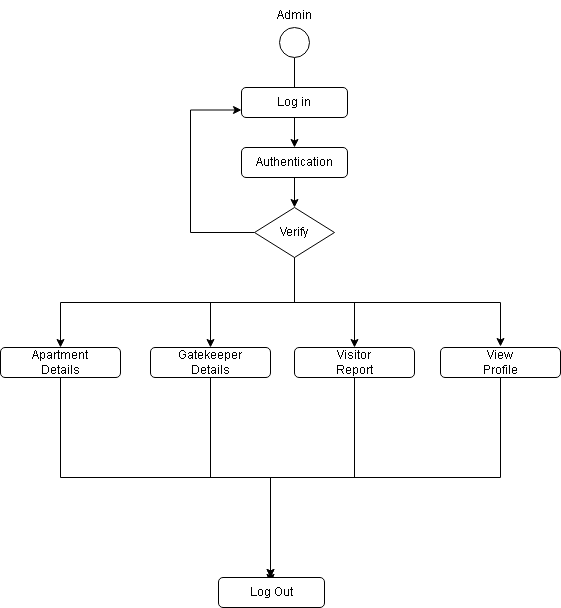

The diagram above was exported from draw.io. Its source (the exported page's mxGraphModel, read from the mxfile embedded in the PNG):
<mxGraphModel dx="1195" dy="642" grid="1" gridSize="10" guides="1" tooltips="1" connect="1" arrows="1" fold="1" page="1" pageScale="1" pageWidth="827" pageHeight="1169" math="0" shadow="0">
  <root>
    <mxCell id="0" />
    <mxCell id="1" parent="0" />
    <mxCell id="qVQk4zaBZRnmMJg3SI7V-23" value="" style="edgeStyle=orthogonalEdgeStyle;rounded=0;orthogonalLoop=1;jettySize=auto;html=1;" edge="1" parent="1" source="qVQk4zaBZRnmMJg3SI7V-1" target="qVQk4zaBZRnmMJg3SI7V-4">
      <mxGeometry relative="1" as="geometry" />
    </mxCell>
    <mxCell id="qVQk4zaBZRnmMJg3SI7V-1" value="" style="ellipse;whiteSpace=wrap;html=1;aspect=fixed;" vertex="1" parent="1">
      <mxGeometry x="399" y="80" width="30" height="30" as="geometry" />
    </mxCell>
    <mxCell id="qVQk4zaBZRnmMJg3SI7V-3" value="Log in" style="rounded=1;whiteSpace=wrap;html=1;strokeWidth=1;perimeterSpacing=0;shadow=0;glass=0;" vertex="1" parent="1">
      <mxGeometry x="361" y="140" width="106" height="30" as="geometry" />
    </mxCell>
    <mxCell id="qVQk4zaBZRnmMJg3SI7V-24" value="" style="edgeStyle=orthogonalEdgeStyle;rounded=0;orthogonalLoop=1;jettySize=auto;html=1;" edge="1" parent="1" source="qVQk4zaBZRnmMJg3SI7V-4" target="qVQk4zaBZRnmMJg3SI7V-6">
      <mxGeometry relative="1" as="geometry" />
    </mxCell>
    <mxCell id="qVQk4zaBZRnmMJg3SI7V-4" value="Authentication" style="rounded=1;whiteSpace=wrap;html=1;" vertex="1" parent="1">
      <mxGeometry x="361" y="200" width="106" height="30" as="geometry" />
    </mxCell>
    <mxCell id="qVQk4zaBZRnmMJg3SI7V-12" style="edgeStyle=orthogonalEdgeStyle;rounded=0;orthogonalLoop=1;jettySize=auto;html=1;" edge="1" parent="1" source="qVQk4zaBZRnmMJg3SI7V-6" target="qVQk4zaBZRnmMJg3SI7V-10">
      <mxGeometry relative="1" as="geometry">
        <Array as="points">
          <mxPoint x="414" y="355" />
          <mxPoint x="474" y="355" />
        </Array>
      </mxGeometry>
    </mxCell>
    <mxCell id="qVQk4zaBZRnmMJg3SI7V-13" style="edgeStyle=orthogonalEdgeStyle;rounded=0;orthogonalLoop=1;jettySize=auto;html=1;entryX=0.5;entryY=0;entryDx=0;entryDy=0;entryPerimeter=0;" edge="1" parent="1">
      <mxGeometry relative="1" as="geometry">
        <mxPoint x="414" y="305" as="sourcePoint" />
        <mxPoint x="620" y="399" as="targetPoint" />
        <Array as="points">
          <mxPoint x="414" y="355" />
          <mxPoint x="620" y="355" />
        </Array>
      </mxGeometry>
    </mxCell>
    <mxCell id="qVQk4zaBZRnmMJg3SI7V-14" style="edgeStyle=orthogonalEdgeStyle;rounded=0;orthogonalLoop=1;jettySize=auto;html=1;" edge="1" parent="1" source="qVQk4zaBZRnmMJg3SI7V-6" target="qVQk4zaBZRnmMJg3SI7V-9">
      <mxGeometry relative="1" as="geometry" />
    </mxCell>
    <mxCell id="qVQk4zaBZRnmMJg3SI7V-15" style="edgeStyle=orthogonalEdgeStyle;rounded=0;orthogonalLoop=1;jettySize=auto;html=1;entryX=0.5;entryY=0;entryDx=0;entryDy=0;" edge="1" parent="1" target="qVQk4zaBZRnmMJg3SI7V-8">
      <mxGeometry relative="1" as="geometry">
        <mxPoint x="414" y="305" as="sourcePoint" />
        <mxPoint x="180" y="395" as="targetPoint" />
        <Array as="points">
          <mxPoint x="414" y="355" />
          <mxPoint x="180" y="355" />
        </Array>
      </mxGeometry>
    </mxCell>
    <mxCell id="qVQk4zaBZRnmMJg3SI7V-25" style="edgeStyle=orthogonalEdgeStyle;rounded=0;orthogonalLoop=1;jettySize=auto;html=1;entryX=0;entryY=0.75;entryDx=0;entryDy=0;" edge="1" parent="1" source="qVQk4zaBZRnmMJg3SI7V-6" target="qVQk4zaBZRnmMJg3SI7V-3">
      <mxGeometry relative="1" as="geometry">
        <mxPoint x="290" y="160" as="targetPoint" />
        <Array as="points">
          <mxPoint x="310" y="285" />
          <mxPoint x="310" y="163" />
        </Array>
      </mxGeometry>
    </mxCell>
    <mxCell id="qVQk4zaBZRnmMJg3SI7V-6" value="Verify" style="rhombus;whiteSpace=wrap;html=1;" vertex="1" parent="1">
      <mxGeometry x="374" y="260" width="80" height="50" as="geometry" />
    </mxCell>
    <mxCell id="qVQk4zaBZRnmMJg3SI7V-22" style="edgeStyle=orthogonalEdgeStyle;rounded=0;orthogonalLoop=1;jettySize=auto;html=1;" edge="1" parent="1" source="qVQk4zaBZRnmMJg3SI7V-8">
      <mxGeometry relative="1" as="geometry">
        <mxPoint x="390" y="630" as="targetPoint" />
        <Array as="points">
          <mxPoint x="180" y="530" />
          <mxPoint x="390" y="530" />
        </Array>
      </mxGeometry>
    </mxCell>
    <mxCell id="qVQk4zaBZRnmMJg3SI7V-8" value="Apartment &lt;br&gt;Details" style="rounded=1;whiteSpace=wrap;html=1;" vertex="1" parent="1">
      <mxGeometry x="120" y="400" width="120" height="30" as="geometry" />
    </mxCell>
    <mxCell id="qVQk4zaBZRnmMJg3SI7V-19" style="edgeStyle=orthogonalEdgeStyle;rounded=0;orthogonalLoop=1;jettySize=auto;html=1;" edge="1" parent="1">
      <mxGeometry relative="1" as="geometry">
        <mxPoint x="390" y="635" as="targetPoint" />
        <mxPoint x="330" y="425" as="sourcePoint" />
        <Array as="points">
          <mxPoint x="330" y="530" />
          <mxPoint x="390" y="530" />
        </Array>
      </mxGeometry>
    </mxCell>
    <mxCell id="qVQk4zaBZRnmMJg3SI7V-9" value="Gatekeeper &lt;br&gt;Details" style="rounded=1;whiteSpace=wrap;html=1;" vertex="1" parent="1">
      <mxGeometry x="270" y="400" width="120" height="30" as="geometry" />
    </mxCell>
    <mxCell id="qVQk4zaBZRnmMJg3SI7V-20" style="edgeStyle=orthogonalEdgeStyle;rounded=0;orthogonalLoop=1;jettySize=auto;html=1;" edge="1" parent="1">
      <mxGeometry relative="1" as="geometry">
        <mxPoint x="390" y="635" as="targetPoint" />
        <mxPoint x="474" y="420" as="sourcePoint" />
        <Array as="points">
          <mxPoint x="474" y="530" />
          <mxPoint x="390" y="530" />
        </Array>
      </mxGeometry>
    </mxCell>
    <mxCell id="qVQk4zaBZRnmMJg3SI7V-10" value="Visitor&lt;br&gt;Report" style="rounded=1;whiteSpace=wrap;html=1;" vertex="1" parent="1">
      <mxGeometry x="414" y="400" width="120" height="30" as="geometry" />
    </mxCell>
    <mxCell id="qVQk4zaBZRnmMJg3SI7V-21" style="edgeStyle=orthogonalEdgeStyle;rounded=0;orthogonalLoop=1;jettySize=auto;html=1;" edge="1" parent="1" source="qVQk4zaBZRnmMJg3SI7V-11">
      <mxGeometry relative="1" as="geometry">
        <mxPoint x="390" y="630" as="targetPoint" />
        <Array as="points">
          <mxPoint x="620" y="530" />
          <mxPoint x="390" y="530" />
        </Array>
      </mxGeometry>
    </mxCell>
    <mxCell id="qVQk4zaBZRnmMJg3SI7V-11" value="View&lt;br&gt;Profile" style="rounded=1;whiteSpace=wrap;html=1;" vertex="1" parent="1">
      <mxGeometry x="560" y="400" width="120" height="30" as="geometry" />
    </mxCell>
    <mxCell id="qVQk4zaBZRnmMJg3SI7V-26" value="Admin" style="text;html=1;align=center;verticalAlign=middle;resizable=0;points=[];autosize=1;strokeColor=none;fillColor=none;" vertex="1" parent="1">
      <mxGeometry x="384" y="53" width="60" height="30" as="geometry" />
    </mxCell>
    <mxCell id="qVQk4zaBZRnmMJg3SI7V-27" value="Log Out" style="rounded=1;whiteSpace=wrap;html=1;strokeWidth=1;perimeterSpacing=0;shadow=0;glass=0;" vertex="1" parent="1">
      <mxGeometry x="338" y="630" width="106" height="30" as="geometry" />
    </mxCell>
  </root>
</mxGraphModel>